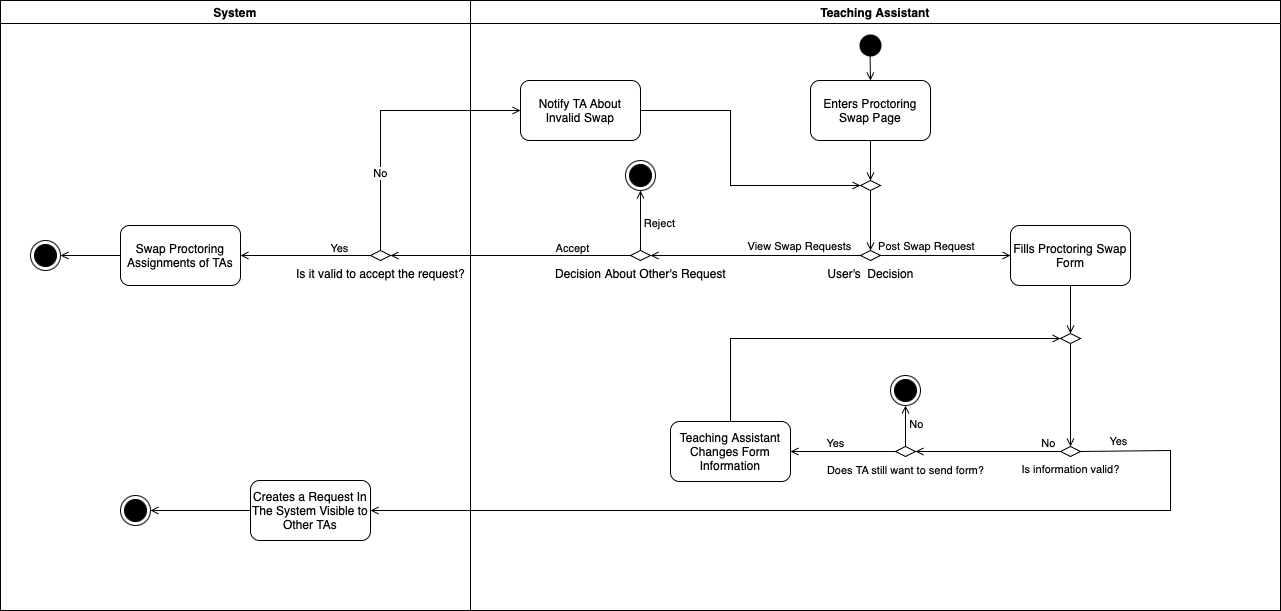

The diagram above was exported from draw.io. Its source (the exported page's mxGraphModel, read from the mxfile embedded in the PNG):
<mxGraphModel dx="1026" dy="772" grid="1" gridSize="10" guides="1" tooltips="1" connect="1" arrows="1" fold="1" page="1" pageScale="1" pageWidth="1350" pageHeight="700" math="0" shadow="0">
  <root>
    <mxCell id="0" />
    <mxCell id="1" parent="0" />
    <mxCell id="riM3IIkjnNS5bo11x6vZ-4" value="User's &amp;nbsp;Decision" style="rhombus;html=1;labelPosition=center;verticalLabelPosition=bottom;align=center;verticalAlign=top;" parent="1" vertex="1">
      <mxGeometry x="900" y="290" width="20" height="10" as="geometry" />
    </mxCell>
    <mxCell id="riM3IIkjnNS5bo11x6vZ-9" value="" style="endArrow=open;html=1;rounded=0;endFill=0;exitX=1;exitY=0.5;exitDx=0;exitDy=0;entryX=0;entryY=0.5;entryDx=0;entryDy=0;" parent="1" source="riM3IIkjnNS5bo11x6vZ-4" target="riM3IIkjnNS5bo11x6vZ-13" edge="1">
      <mxGeometry width="50" height="50" relative="1" as="geometry">
        <mxPoint x="890" y="232" as="sourcePoint" />
        <mxPoint x="1050" y="295" as="targetPoint" />
      </mxGeometry>
    </mxCell>
    <mxCell id="riM3IIkjnNS5bo11x6vZ-10" value="Post Swap Request" style="edgeLabel;html=1;align=center;verticalAlign=middle;resizable=0;points=[];" parent="riM3IIkjnNS5bo11x6vZ-9" connectable="0" vertex="1">
      <mxGeometry x="-0.5291" y="1" relative="1" as="geometry">
        <mxPoint x="14" y="-9" as="offset" />
      </mxGeometry>
    </mxCell>
    <mxCell id="riM3IIkjnNS5bo11x6vZ-11" value="" style="endArrow=open;html=1;rounded=0;endFill=0;exitX=0;exitY=0.5;exitDx=0;exitDy=0;entryX=1;entryY=0.5;entryDx=0;entryDy=0;" parent="1" source="riM3IIkjnNS5bo11x6vZ-4" target="riM3IIkjnNS5bo11x6vZ-32" edge="1">
      <mxGeometry width="50" height="50" relative="1" as="geometry">
        <mxPoint x="890" y="232" as="sourcePoint" />
        <mxPoint x="660" y="295" as="targetPoint" />
      </mxGeometry>
    </mxCell>
    <mxCell id="riM3IIkjnNS5bo11x6vZ-31" value="View Swap Requests" style="edgeLabel;html=1;align=center;verticalAlign=bottom;resizable=0;points=[];labelPosition=center;verticalLabelPosition=top;" parent="riM3IIkjnNS5bo11x6vZ-11" connectable="0" vertex="1">
      <mxGeometry x="-0.4095" y="-1" relative="1" as="geometry">
        <mxPoint as="offset" />
      </mxGeometry>
    </mxCell>
    <mxCell id="riM3IIkjnNS5bo11x6vZ-13" value="Fills Proctoring Swap Form" style="rounded=1;whiteSpace=wrap;html=1;" parent="1" vertex="1">
      <mxGeometry x="1050" y="265" width="120" height="60" as="geometry" />
    </mxCell>
    <mxCell id="riM3IIkjnNS5bo11x6vZ-14" value="" style="rhombus;whiteSpace=wrap;html=1;" parent="1" vertex="1">
      <mxGeometry x="1100" y="373" width="20" height="10" as="geometry" />
    </mxCell>
    <mxCell id="riM3IIkjnNS5bo11x6vZ-15" value="" style="endArrow=open;html=1;rounded=0;endFill=0;entryX=0.5;entryY=0;entryDx=0;entryDy=0;exitX=0.5;exitY=1;exitDx=0;exitDy=0;" parent="1" source="riM3IIkjnNS5bo11x6vZ-13" target="riM3IIkjnNS5bo11x6vZ-14" edge="1">
      <mxGeometry width="50" height="50" relative="1" as="geometry">
        <mxPoint x="1150" y="345" as="sourcePoint" />
        <mxPoint x="1150" y="387" as="targetPoint" />
      </mxGeometry>
    </mxCell>
    <mxCell id="riM3IIkjnNS5bo11x6vZ-16" value="Is information valid?" style="rhombus;html=1;labelPosition=center;verticalLabelPosition=bottom;align=center;verticalAlign=top;fontSize=11;" parent="1" vertex="1">
      <mxGeometry x="1100" y="486" width="20" height="10" as="geometry" />
    </mxCell>
    <mxCell id="riM3IIkjnNS5bo11x6vZ-17" value="" style="endArrow=open;html=1;rounded=0;endFill=0;entryX=0.5;entryY=0;entryDx=0;entryDy=0;exitX=0.5;exitY=1;exitDx=0;exitDy=0;" parent="1" source="riM3IIkjnNS5bo11x6vZ-14" target="riM3IIkjnNS5bo11x6vZ-16" edge="1">
      <mxGeometry width="50" height="50" relative="1" as="geometry">
        <mxPoint x="1120" y="340" as="sourcePoint" />
        <mxPoint x="1160" y="397" as="targetPoint" />
      </mxGeometry>
    </mxCell>
    <mxCell id="riM3IIkjnNS5bo11x6vZ-18" value="" style="endArrow=open;html=1;rounded=0;endFill=0;exitX=0;exitY=0.5;exitDx=0;exitDy=0;entryX=1;entryY=0.5;entryDx=0;entryDy=0;labelPosition=center;verticalLabelPosition=bottom;align=center;verticalAlign=top;" parent="1" source="riM3IIkjnNS5bo11x6vZ-16" target="riM3IIkjnNS5bo11x6vZ-22" edge="1">
      <mxGeometry width="50" height="50" relative="1" as="geometry">
        <mxPoint x="1120" y="465.65999999999985" as="sourcePoint" />
        <mxPoint x="1270" y="465.6600000000001" as="targetPoint" />
      </mxGeometry>
    </mxCell>
    <mxCell id="riM3IIkjnNS5bo11x6vZ-19" value="No" style="edgeLabel;html=1;align=center;verticalAlign=bottom;resizable=0;points=[];labelPosition=center;verticalLabelPosition=top;" parent="riM3IIkjnNS5bo11x6vZ-18" connectable="0" vertex="1">
      <mxGeometry relative="1" as="geometry">
        <mxPoint x="60" as="offset" />
      </mxGeometry>
    </mxCell>
    <mxCell id="riM3IIkjnNS5bo11x6vZ-20" value="Teaching Assistant Changes Form Information" style="rounded=1;whiteSpace=wrap;html=1;" parent="1" vertex="1">
      <mxGeometry x="710" y="461" width="120" height="60" as="geometry" />
    </mxCell>
    <mxCell id="riM3IIkjnNS5bo11x6vZ-21" value="" style="endArrow=open;html=1;rounded=0;endFill=0;exitX=0.5;exitY=0;exitDx=0;exitDy=0;entryX=0;entryY=0.5;entryDx=0;entryDy=0;" parent="1" source="riM3IIkjnNS5bo11x6vZ-20" target="riM3IIkjnNS5bo11x6vZ-14" edge="1">
      <mxGeometry width="50" height="50" relative="1" as="geometry">
        <mxPoint x="1120" y="340" as="sourcePoint" />
        <mxPoint x="1100" y="378" as="targetPoint" />
        <Array as="points">
          <mxPoint x="770" y="378" />
        </Array>
      </mxGeometry>
    </mxCell>
    <mxCell id="riM3IIkjnNS5bo11x6vZ-22" value="&lt;font style=&quot;font-size: 11px;&quot;&gt;Does TA still want to send form?&lt;/font&gt;" style="rhombus;html=1;verticalAlign=top;labelPosition=center;verticalLabelPosition=bottom;align=center;" parent="1" vertex="1">
      <mxGeometry x="935" y="486" width="20" height="10" as="geometry" />
    </mxCell>
    <mxCell id="riM3IIkjnNS5bo11x6vZ-23" value="" style="endArrow=open;html=1;rounded=0;endFill=0;exitX=0;exitY=0.5;exitDx=0;exitDy=0;labelPosition=center;verticalLabelPosition=bottom;align=center;verticalAlign=top;entryX=1;entryY=0.5;entryDx=0;entryDy=0;" parent="1" source="riM3IIkjnNS5bo11x6vZ-22" target="riM3IIkjnNS5bo11x6vZ-20" edge="1">
      <mxGeometry width="50" height="50" relative="1" as="geometry">
        <mxPoint x="965" y="490.6600000000001" as="sourcePoint" />
        <mxPoint x="1055" y="491" as="targetPoint" />
      </mxGeometry>
    </mxCell>
    <mxCell id="riM3IIkjnNS5bo11x6vZ-24" value="Yes" style="edgeLabel;html=1;align=center;verticalAlign=bottom;resizable=0;points=[];labelPosition=center;verticalLabelPosition=top;spacingRight=-20;" parent="riM3IIkjnNS5bo11x6vZ-23" connectable="0" vertex="1">
      <mxGeometry relative="1" as="geometry">
        <mxPoint x="-18" as="offset" />
      </mxGeometry>
    </mxCell>
    <mxCell id="riM3IIkjnNS5bo11x6vZ-25" value="" style="endArrow=open;html=1;rounded=0;endFill=0;exitX=0.5;exitY=0;exitDx=0;exitDy=0;labelPosition=center;verticalLabelPosition=bottom;align=center;verticalAlign=top;entryX=0.5;entryY=1;entryDx=0;entryDy=0;" parent="1" source="riM3IIkjnNS5bo11x6vZ-22" target="riM3IIkjnNS5bo11x6vZ-27" edge="1">
      <mxGeometry width="50" height="50" relative="1" as="geometry">
        <mxPoint x="965" y="501" as="sourcePoint" />
        <mxPoint x="1075" y="501" as="targetPoint" />
      </mxGeometry>
    </mxCell>
    <mxCell id="riM3IIkjnNS5bo11x6vZ-26" value="No" style="edgeLabel;html=1;align=center;verticalAlign=bottom;resizable=0;points=[];labelPosition=center;verticalLabelPosition=top;spacingRight=-20;" parent="riM3IIkjnNS5bo11x6vZ-25" connectable="0" vertex="1">
      <mxGeometry relative="1" as="geometry">
        <mxPoint y="7" as="offset" />
      </mxGeometry>
    </mxCell>
    <mxCell id="riM3IIkjnNS5bo11x6vZ-27" value="" style="ellipse;shape=endState;fillColor=#000000;strokeColor=#000000;" parent="1" vertex="1">
      <mxGeometry x="930" y="415" width="30" height="30" as="geometry" />
    </mxCell>
    <mxCell id="riM3IIkjnNS5bo11x6vZ-29" value="Teaching Assistant" style="swimlane;whiteSpace=wrap;html=1;" parent="1" vertex="1">
      <mxGeometry x="510" y="40" width="810" height="610" as="geometry" />
    </mxCell>
    <mxCell id="riM3IIkjnNS5bo11x6vZ-32" value="Decision About Other's Request" style="rhombus;html=1;labelPosition=center;verticalLabelPosition=bottom;align=center;verticalAlign=top;" parent="riM3IIkjnNS5bo11x6vZ-29" vertex="1">
      <mxGeometry x="160" y="250" width="20" height="10" as="geometry" />
    </mxCell>
    <mxCell id="riM3IIkjnNS5bo11x6vZ-37" value="" style="endArrow=open;html=1;rounded=0;endFill=0;exitX=0.5;exitY=0;exitDx=0;exitDy=0;labelPosition=center;verticalLabelPosition=bottom;align=center;verticalAlign=top;entryX=0.5;entryY=1;entryDx=0;entryDy=0;" parent="riM3IIkjnNS5bo11x6vZ-29" source="riM3IIkjnNS5bo11x6vZ-32" target="riM3IIkjnNS5bo11x6vZ-39" edge="1">
      <mxGeometry width="50" height="50" relative="1" as="geometry">
        <mxPoint x="320" y="231" as="sourcePoint" />
        <mxPoint x="450" y="246" as="targetPoint" />
      </mxGeometry>
    </mxCell>
    <mxCell id="riM3IIkjnNS5bo11x6vZ-38" value="Reject" style="edgeLabel;html=1;align=center;verticalAlign=bottom;resizable=0;points=[];labelPosition=center;verticalLabelPosition=top;spacingRight=-20;" parent="riM3IIkjnNS5bo11x6vZ-37" connectable="0" vertex="1">
      <mxGeometry relative="1" as="geometry">
        <mxPoint x="8" y="11" as="offset" />
      </mxGeometry>
    </mxCell>
    <mxCell id="riM3IIkjnNS5bo11x6vZ-39" value="" style="ellipse;shape=endState;fillColor=#000000;strokeColor=#000000;" parent="riM3IIkjnNS5bo11x6vZ-29" vertex="1">
      <mxGeometry x="155" y="160" width="30" height="30" as="geometry" />
    </mxCell>
    <mxCell id="riM3IIkjnNS5bo11x6vZ-8" value="" style="ellipse;shape=startState;fillColor=#000000;strokeColor=none;" parent="riM3IIkjnNS5bo11x6vZ-29" vertex="1">
      <mxGeometry x="385" y="30" width="30" height="30" as="geometry" />
    </mxCell>
    <mxCell id="riM3IIkjnNS5bo11x6vZ-1" value="Enters Proctoring Swap Page" style="rounded=1;whiteSpace=wrap;html=1;" parent="riM3IIkjnNS5bo11x6vZ-29" vertex="1">
      <mxGeometry x="340" y="80" width="120" height="60" as="geometry" />
    </mxCell>
    <mxCell id="riM3IIkjnNS5bo11x6vZ-2" value="" style="endArrow=open;html=1;rounded=0;endFill=0;entryX=0.5;entryY=0;entryDx=0;entryDy=0;exitX=0.486;exitY=0.807;exitDx=0;exitDy=0;exitPerimeter=0;" parent="riM3IIkjnNS5bo11x6vZ-29" source="riM3IIkjnNS5bo11x6vZ-8" target="riM3IIkjnNS5bo11x6vZ-1" edge="1">
      <mxGeometry width="50" height="50" relative="1" as="geometry">
        <mxPoint x="400" y="80" as="sourcePoint" />
        <mxPoint x="540.5" y="212" as="targetPoint" />
      </mxGeometry>
    </mxCell>
    <mxCell id="riM3IIkjnNS5bo11x6vZ-52" value="Notify TA About Invalid Swap" style="rounded=1;whiteSpace=wrap;html=1;" parent="riM3IIkjnNS5bo11x6vZ-29" vertex="1">
      <mxGeometry x="50" y="80" width="120" height="60" as="geometry" />
    </mxCell>
    <mxCell id="riM3IIkjnNS5bo11x6vZ-53" value="" style="rhombus;whiteSpace=wrap;html=1;" parent="riM3IIkjnNS5bo11x6vZ-29" vertex="1">
      <mxGeometry x="390" y="180" width="20" height="10" as="geometry" />
    </mxCell>
    <mxCell id="riM3IIkjnNS5bo11x6vZ-7" value="" style="endArrow=open;html=1;rounded=0;endFill=0;entryX=0.5;entryY=0;entryDx=0;entryDy=0;exitX=0.5;exitY=1;exitDx=0;exitDy=0;" parent="riM3IIkjnNS5bo11x6vZ-29" source="riM3IIkjnNS5bo11x6vZ-1" target="riM3IIkjnNS5bo11x6vZ-53" edge="1">
      <mxGeometry width="50" height="50" relative="1" as="geometry">
        <mxPoint x="465" y="333" as="sourcePoint" />
        <mxPoint x="410" y="338" as="targetPoint" />
      </mxGeometry>
    </mxCell>
    <mxCell id="riM3IIkjnNS5bo11x6vZ-56" value="" style="endArrow=open;html=1;rounded=0;endFill=0;entryX=0;entryY=0.5;entryDx=0;entryDy=0;exitX=1;exitY=0.5;exitDx=0;exitDy=0;" parent="riM3IIkjnNS5bo11x6vZ-29" source="riM3IIkjnNS5bo11x6vZ-52" target="riM3IIkjnNS5bo11x6vZ-53" edge="1">
      <mxGeometry width="50" height="50" relative="1" as="geometry">
        <mxPoint x="420" y="160" as="sourcePoint" />
        <mxPoint x="420" y="200" as="targetPoint" />
        <Array as="points">
          <mxPoint x="260" y="110" />
          <mxPoint x="260" y="185" />
        </Array>
      </mxGeometry>
    </mxCell>
    <mxCell id="riM3IIkjnNS5bo11x6vZ-40" value="" style="endArrow=open;html=1;rounded=0;endFill=0;exitX=0;exitY=0.5;exitDx=0;exitDy=0;entryX=1;entryY=0.5;entryDx=0;entryDy=0;" parent="1" source="riM3IIkjnNS5bo11x6vZ-32" target="riM3IIkjnNS5bo11x6vZ-47" edge="1">
      <mxGeometry width="50" height="50" relative="1" as="geometry">
        <mxPoint x="890" y="232" as="sourcePoint" />
        <mxPoint x="430" y="295" as="targetPoint" />
      </mxGeometry>
    </mxCell>
    <mxCell id="riM3IIkjnNS5bo11x6vZ-41" value="Accept" style="edgeLabel;html=1;align=center;verticalAlign=bottom;resizable=0;points=[];labelPosition=center;verticalLabelPosition=top;" parent="riM3IIkjnNS5bo11x6vZ-40" connectable="0" vertex="1">
      <mxGeometry x="-0.5048" y="1" relative="1" as="geometry">
        <mxPoint as="offset" />
      </mxGeometry>
    </mxCell>
    <mxCell id="riM3IIkjnNS5bo11x6vZ-42" value="System" style="swimlane;whiteSpace=wrap;html=1;container=0;" parent="1" vertex="1">
      <mxGeometry x="40" y="40" width="470" height="610" as="geometry" />
    </mxCell>
    <mxCell id="riM3IIkjnNS5bo11x6vZ-55" value="" style="endArrow=open;html=1;rounded=0;endFill=0;entryX=0.5;entryY=0;entryDx=0;entryDy=0;exitX=0.5;exitY=1;exitDx=0;exitDy=0;" parent="1" source="riM3IIkjnNS5bo11x6vZ-53" target="riM3IIkjnNS5bo11x6vZ-4" edge="1">
      <mxGeometry width="50" height="50" relative="1" as="geometry">
        <mxPoint x="890" y="190" as="sourcePoint" />
        <mxPoint x="890" y="230" as="targetPoint" />
      </mxGeometry>
    </mxCell>
    <mxCell id="riM3IIkjnNS5bo11x6vZ-66" value="" style="endArrow=open;html=1;rounded=0;endFill=0;exitX=1;exitY=0.5;exitDx=0;exitDy=0;entryX=1;entryY=0.5;entryDx=0;entryDy=0;" parent="1" source="riM3IIkjnNS5bo11x6vZ-16" target="riM3IIkjnNS5bo11x6vZ-67" edge="1">
      <mxGeometry width="50" height="50" relative="1" as="geometry">
        <mxPoint x="1230" y="410" as="sourcePoint" />
        <mxPoint x="410" y="550" as="targetPoint" />
        <Array as="points">
          <mxPoint x="1210" y="490" />
          <mxPoint x="1210" y="550" />
        </Array>
      </mxGeometry>
    </mxCell>
    <mxCell id="8lQ3Aem0theb8oPoMdJq-1" value="Yes" style="edgeLabel;html=1;align=center;verticalAlign=bottom;resizable=0;points=[];labelPosition=center;verticalLabelPosition=top;" vertex="1" connectable="0" parent="riM3IIkjnNS5bo11x6vZ-66">
      <mxGeometry x="-0.92" y="2" relative="1" as="geometry">
        <mxPoint as="offset" />
      </mxGeometry>
    </mxCell>
    <mxCell id="riM3IIkjnNS5bo11x6vZ-61" value="Swap Proctoring Assignments of TAs" style="rounded=1;whiteSpace=wrap;html=1;" parent="1" vertex="1">
      <mxGeometry x="160" y="265" width="120" height="60" as="geometry" />
    </mxCell>
    <mxCell id="riM3IIkjnNS5bo11x6vZ-62" value="" style="ellipse;shape=endState;fillColor=#000000;strokeColor=#000000;" parent="1" vertex="1">
      <mxGeometry x="70" y="280" width="30" height="30" as="geometry" />
    </mxCell>
    <mxCell id="riM3IIkjnNS5bo11x6vZ-63" value="" style="endArrow=open;html=1;rounded=0;endFill=0;entryX=1;entryY=0.5;entryDx=0;entryDy=0;exitX=0;exitY=0.5;exitDx=0;exitDy=0;" parent="1" source="riM3IIkjnNS5bo11x6vZ-61" target="riM3IIkjnNS5bo11x6vZ-62" edge="1">
      <mxGeometry width="50" height="50" relative="1" as="geometry">
        <mxPoint x="890" y="190" as="sourcePoint" />
        <mxPoint x="890" y="230" as="targetPoint" />
      </mxGeometry>
    </mxCell>
    <mxCell id="riM3IIkjnNS5bo11x6vZ-67" value="Creates a Request In The System Visible to Other TAs" style="rounded=1;whiteSpace=wrap;html=1;" parent="1" vertex="1">
      <mxGeometry x="290" y="520" width="120" height="60" as="geometry" />
    </mxCell>
    <mxCell id="riM3IIkjnNS5bo11x6vZ-69" value="" style="ellipse;shape=endState;fillColor=#000000;strokeColor=#000000;" parent="1" vertex="1">
      <mxGeometry x="160" y="535" width="30" height="30" as="geometry" />
    </mxCell>
    <mxCell id="riM3IIkjnNS5bo11x6vZ-68" value="" style="endArrow=open;html=1;rounded=0;endFill=0;exitX=0;exitY=0.5;exitDx=0;exitDy=0;entryX=1;entryY=0.5;entryDx=0;entryDy=0;" parent="1" source="riM3IIkjnNS5bo11x6vZ-67" target="riM3IIkjnNS5bo11x6vZ-69" edge="1">
      <mxGeometry width="50" height="50" relative="1" as="geometry">
        <mxPoint x="170" y="305" as="sourcePoint" />
        <mxPoint x="190" y="550" as="targetPoint" />
      </mxGeometry>
    </mxCell>
    <mxCell id="B38-ao9LoRsmz18rsfMg-1" value="" style="group" parent="1" connectable="0" vertex="1">
      <mxGeometry x="410" y="150" width="20" height="150" as="geometry" />
    </mxCell>
    <mxCell id="riM3IIkjnNS5bo11x6vZ-50" value="" style="endArrow=open;html=1;rounded=0;endFill=0;exitX=0.5;exitY=0;exitDx=0;exitDy=0;entryX=0;entryY=0.5;entryDx=0;entryDy=0;" parent="B38-ao9LoRsmz18rsfMg-1" source="riM3IIkjnNS5bo11x6vZ-47" target="riM3IIkjnNS5bo11x6vZ-52" edge="1">
      <mxGeometry width="50" height="50" relative="1" as="geometry">
        <mxPoint x="240" y="155" as="sourcePoint" />
        <mxPoint x="10" y="-10" as="targetPoint" />
        <Array as="points">
          <mxPoint x="10" />
        </Array>
      </mxGeometry>
    </mxCell>
    <mxCell id="riM3IIkjnNS5bo11x6vZ-51" value="No" style="edgeLabel;html=1;align=center;verticalAlign=bottom;resizable=0;points=[];labelPosition=center;verticalLabelPosition=top;" parent="riM3IIkjnNS5bo11x6vZ-50" connectable="0" vertex="1">
      <mxGeometry x="-0.5048" y="1" relative="1" as="geometry">
        <mxPoint as="offset" />
      </mxGeometry>
    </mxCell>
    <mxCell id="riM3IIkjnNS5bo11x6vZ-47" value="Is it valid to accept the request?" style="rhombus;html=1;labelPosition=center;verticalLabelPosition=bottom;align=center;verticalAlign=top;" parent="B38-ao9LoRsmz18rsfMg-1" vertex="1">
      <mxGeometry y="140" width="20" height="10" as="geometry" />
    </mxCell>
    <mxCell id="riM3IIkjnNS5bo11x6vZ-57" value="" style="endArrow=open;html=1;rounded=0;endFill=0;exitX=0;exitY=0.5;exitDx=0;exitDy=0;entryX=1;entryY=0.5;entryDx=0;entryDy=0;" parent="B38-ao9LoRsmz18rsfMg-1" source="riM3IIkjnNS5bo11x6vZ-47" target="riM3IIkjnNS5bo11x6vZ-61" edge="1">
      <mxGeometry width="50" height="50" relative="1" as="geometry">
        <mxPoint x="20" y="150" as="sourcePoint" />
        <mxPoint x="-130" y="145" as="targetPoint" />
        <Array as="points" />
      </mxGeometry>
    </mxCell>
    <mxCell id="riM3IIkjnNS5bo11x6vZ-58" value="Yes" style="edgeLabel;html=1;align=center;verticalAlign=bottom;resizable=0;points=[];labelPosition=center;verticalLabelPosition=top;" parent="riM3IIkjnNS5bo11x6vZ-57" connectable="0" vertex="1">
      <mxGeometry x="-0.5048" y="1" relative="1" as="geometry">
        <mxPoint as="offset" />
      </mxGeometry>
    </mxCell>
  </root>
</mxGraphModel>